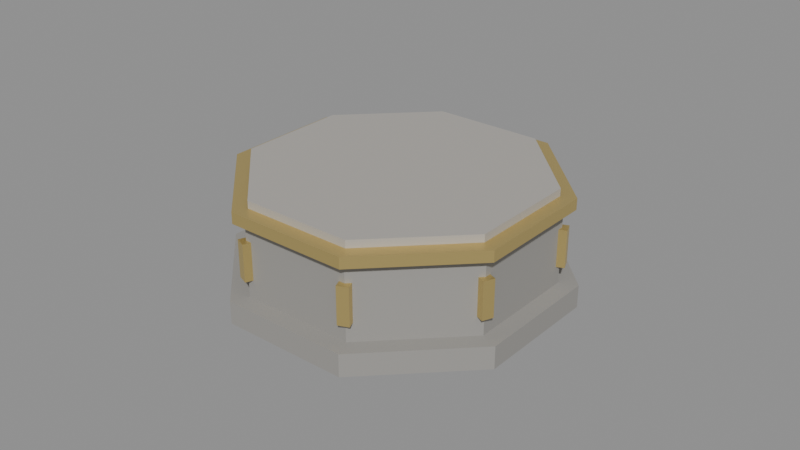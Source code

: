 # Source: tower_base.blend  (saved by Blender 5.2.45; exported with 4.5.12 LTS)
import bpy
from mathutils import Matrix  # noqa: F401  (used for matrix-valued properties, if any)

bpy.ops.wm.read_factory_settings(use_empty=True)
scene = bpy.context.scene
scene.name = 'Scene'

# ---- materials (node trees are filled in below, after node groups)
mat_x = bpy.data.materials.new('塔座_石')
mat_x_1 = bpy.data.materials.new('塔座_金边')
mat_x_2 = bpy.data.materials.new('塔座_顶面')

# ---- material node trees
mat_x.use_nodes = True; mat_x.node_tree.nodes.clear()
_N = mat_x.node_tree.nodes; _L = mat_x.node_tree.links
n0 = _N.new('ShaderNodeBsdfPrincipled'); n0.name = 'Principled BSDF'; n0.location = (-200, 100)
n0.inputs[0].default_value = (0.32, 0.31, 0.29, 1.0)
n0.inputs[2].default_value = 0.8
n0.inputs[10].default_value = 0.005
n1 = _N.new('ShaderNodeOutputMaterial'); n1.name = 'Material Output'; n1.location = (200, 100)
_L.new(n0.outputs[0], n1.inputs[0])
n1.is_active_output = True
mat_x_1.use_nodes = True; mat_x_1.node_tree.nodes.clear()
_N = mat_x_1.node_tree.nodes; _L = mat_x_1.node_tree.links
n0 = _N.new('ShaderNodeBsdfPrincipled'); n0.name = 'Principled BSDF'; n0.location = (-200, 100)
n0.inputs[0].default_value = (0.75, 0.58, 0.22, 1.0)
n0.inputs[1].default_value = 0.8
n0.inputs[2].default_value = 0.4
n0.inputs[10].default_value = 0.005
n1 = _N.new('ShaderNodeOutputMaterial'); n1.name = 'Material Output'; n1.location = (200, 100)
_L.new(n0.outputs[0], n1.inputs[0])
n1.is_active_output = True
mat_x_2.use_nodes = True; mat_x_2.node_tree.nodes.clear()
_N = mat_x_2.node_tree.nodes; _L = mat_x_2.node_tree.links
n0 = _N.new('ShaderNodeBsdfPrincipled'); n0.name = 'Principled BSDF'; n0.location = (-200, 100)
n0.inputs[0].default_value = (0.42, 0.4, 0.37, 1.0)
n0.inputs[2].default_value = 0.8
n0.inputs[10].default_value = 0.005
n1 = _N.new('ShaderNodeOutputMaterial'); n1.name = 'Material Output'; n1.location = (200, 100)
_L.new(n0.outputs[0], n1.inputs[0])
n1.is_active_output = True

# ---- meshes
me_cylinder = bpy.data.meshes.new('Cylinder')
me_cylinder.from_pydata([(0.0, 0.9, 0.0), (0.0, 0.9, 0.12), (0.6364, 0.6364, 0.0), (0.6364, 0.6364, 0.12), (0.9, 0.0, 0.0), (0.9, 0.0, 0.12), (0.6364, -0.6364, 0.0), (0.6364, -0.6364, 0.12), (0.0, -0.9, 0.0), (0.0, -0.9, 0.12), (-0.6364, -0.6364, 0.0), (-0.6364, -0.6364, 0.12), (-0.9, 0.0, 0.0), (-0.9, 0.0, 0.12), (-0.6364, 0.6364, 0.0), (-0.6364, 0.6364, 0.12), (0.0, 0.8, 0.12), (0.0, 0.8, 0.52), (0.5657, 0.5657, 0.12), (0.5657, 0.5657, 0.52), (0.8, 0.0, 0.12), (0.8, 0.0, 0.52), (0.5657, -0.5657, 0.12), (0.5657, -0.5657, 0.52), (0.0, -0.8, 0.12), (0.0, -0.8, 0.52), (-0.5657, -0.5657, 0.12), (-0.5657, -0.5657, 0.52), (-0.8, 0.0, 0.12), (-0.8, 0.0, 0.52), (-0.5657, 0.5657, 0.12), (-0.5657, 0.5657, 0.52), (0.0, 0.86, 0.52), (0.0, 0.86, 0.58), (0.6081, 0.6081, 0.52), (0.6081, 0.6081, 0.58), (0.86, 0.0, 0.52), (0.86, 0.0, 0.58), (0.6081, -0.6081, 0.52), (0.6081, -0.6081, 0.58), (0.0, -0.86, 0.52), (0.0, -0.86, 0.58), (-0.6081, -0.6081, 0.52), (-0.6081, -0.6081, 0.58), (-0.86, 0.0, 0.52), (-0.86, 0.0, 0.58), (-0.6081, 0.6081, 0.52), (-0.6081, 0.6081, 0.58), (0.0, 0.78, 0.58), (0.0, 0.78, 0.62), (0.5515, 0.5515, 0.58), (0.5515, 0.5515, 0.62), (0.78, 0.0, 0.58), (0.78, 0.0, 0.62), (0.5515, -0.5515, 0.58), (0.5515, -0.5515, 0.62), (0.0, -0.78, 0.58), (0.0, -0.78, 0.62), (-0.5515, -0.5515, 0.58), (-0.5515, -0.5515, 0.62), (-0.78, 0.0, 0.58), (-0.78, 0.0, 0.62), (-0.5515, 0.5515, 0.58), (-0.5515, 0.5515, 0.62), (0.77, -0.03, 0.22), (0.77, -0.03, 0.42), (0.77, 0.03, 0.22), (0.77, 0.03, 0.42), (0.83, -0.03, 0.22), (0.83, -0.03, 0.42), (0.83, 0.03, 0.22), (0.83, 0.03, 0.42), (0.5657, 0.5233, 0.22), (0.5657, 0.5233, 0.42), (0.5233, 0.5657, 0.22), (0.5233, 0.5657, 0.42), (0.6081, 0.5657, 0.22), (0.6081, 0.5657, 0.42), (0.5657, 0.6081, 0.22), (0.5657, 0.6081, 0.42), (0.03, 0.77, 0.22), (0.03, 0.77, 0.42), (-0.03, 0.77, 0.22), (-0.03, 0.77, 0.42), (0.03, 0.83, 0.22), (0.03, 0.83, 0.42), (-0.03, 0.83, 0.22), (-0.03, 0.83, 0.42), (-0.5233, 0.5657, 0.22), (-0.5233, 0.5657, 0.42), (-0.5657, 0.5233, 0.22), (-0.5657, 0.5233, 0.42), (-0.5657, 0.6081, 0.22), (-0.5657, 0.6081, 0.42), (-0.6081, 0.5657, 0.22), (-0.6081, 0.5657, 0.42), (-0.77, 0.03, 0.22), (-0.77, 0.03, 0.42), (-0.77, -0.03, 0.22), (-0.77, -0.03, 0.42), (-0.83, 0.03, 0.22), (-0.83, 0.03, 0.42), (-0.83, -0.03, 0.22), (-0.83, -0.03, 0.42), (-0.5657, -0.5233, 0.22), (-0.5657, -0.5233, 0.42), (-0.5233, -0.5657, 0.22), (-0.5233, -0.5657, 0.42), (-0.6081, -0.5657, 0.22), (-0.6081, -0.5657, 0.42), (-0.5657, -0.6081, 0.22), (-0.5657, -0.6081, 0.42), (-0.03, -0.77, 0.22), (-0.03, -0.77, 0.42), (0.03, -0.77, 0.22), (0.03, -0.77, 0.42), (-0.03, -0.83, 0.22), (-0.03, -0.83, 0.42), (0.03, -0.83, 0.22), (0.03, -0.83, 0.42), (0.5233, -0.5657, 0.22), (0.5233, -0.5657, 0.42), (0.5657, -0.5233, 0.22), (0.5657, -0.5233, 0.42), (0.5657, -0.6081, 0.22), (0.5657, -0.6081, 0.42), (0.6081, -0.5657, 0.22), (0.6081, -0.5657, 0.42)], [], [(0, 1, 3, 2), (2, 3, 5, 4), (4, 5, 7, 6), (6, 7, 9, 8), (8, 9, 11, 10), (10, 11, 13, 12), (3, 1, 15, 13, 11, 9, 7, 5), (12, 13, 15, 14), (14, 15, 1, 0), (0, 2, 4, 6, 8, 10, 12, 14), (16, 17, 19, 18), (18, 19, 21, 20), (20, 21, 23, 22), (22, 23, 25, 24), (24, 25, 27, 26), (26, 27, 29, 28), (19, 17, 31, 29, 27, 25, 23, 21), (28, 29, 31, 30), (30, 31, 17, 16), (16, 18, 20, 22, 24, 26, 28, 30), (32, 33, 35, 34), (34, 35, 37, 36), (36, 37, 39, 38), (38, 39, 41, 40), (40, 41, 43, 42), (42, 43, 45, 44), (35, 33, 47, 45, 43, 41, 39, 37), (44, 45, 47, 46), (46, 47, 33, 32), (32, 34, 36, 38, 40, 42, 44, 46), (48, 49, 51, 50), (50, 51, 53, 52), (52, 53, 55, 54), (54, 55, 57, 56), (56, 57, 59, 58), (58, 59, 61, 60), (51, 49, 63, 61, 59, 57, 55, 53), (60, 61, 63, 62), (62, 63, 49, 48), (48, 50, 52, 54, 56, 58, 60, 62), (64, 65, 67, 66), (66, 67, 71, 70), (70, 71, 69, 68), (68, 69, 65, 64), (66, 70, 68, 64), (71, 67, 65, 69), (72, 73, 75, 74), (74, 75, 79, 78), (78, 79, 77, 76), (76, 77, 73, 72), (74, 78, 76, 72), (79, 75, 73, 77), (80, 81, 83, 82), (82, 83, 87, 86), (86, 87, 85, 84), (84, 85, 81, 80), (82, 86, 84, 80), (87, 83, 81, 85), (88, 89, 91, 90), (90, 91, 95, 94), (94, 95, 93, 92), (92, 93, 89, 88), (90, 94, 92, 88), (95, 91, 89, 93), (96, 97, 99, 98), (98, 99, 103, 102), (102, 103, 101, 100), (100, 101, 97, 96), (98, 102, 100, 96), (103, 99, 97, 101), (104, 105, 107, 106), (106, 107, 111, 110), (110, 111, 109, 108), (108, 109, 105, 104), (106, 110, 108, 104), (111, 107, 105, 109), (112, 113, 115, 114), (114, 115, 119, 118), (118, 119, 117, 116), (116, 117, 113, 112), (114, 118, 116, 112), (119, 115, 113, 117), (120, 121, 123, 122), (122, 123, 127, 126), (126, 127, 125, 124), (124, 125, 121, 120), (122, 126, 124, 120), (127, 123, 121, 125)])
me_cylinder.polygons.foreach_set('material_index', [0, 0, 0, 0, 0, 0, 0, 0, 0, 0, 0, 0, 0, 0, 0, 0, 0, 0, 0, 0, 1, 1, 1, 1, 1, 1, 1, 1, 1, 1, 2, 2, 2, 2, 2, 2, 2, 2, 2, 2, 1, 1, 1, 1, 1, 1, 1, 1, 1, 1, 1, 1, 1, 1, 1, 1, 1, 1, 1, 1, 1, 1, 1, 1, 1, 1, 1, 1, 1, 1, 1, 1, 1, 1, 1, 1, 1, 1, 1, 1, 1, 1, 1, 1, 1, 1, 1, 1])
_uv = me_cylinder.uv_layers.new(name='UVMap')
_uv.uv.foreach_set('vector', [1.0, 0.5, 1.0, 1.0, 0.875, 1.0, 0.875, 0.5, 0.875, 0.5, 0.875, 1.0, 0.75, 1.0, 0.75, 0.5, 0.75, 0.5, 0.75, 1.0, 0.625, 1.0, 0.625, 0.5, 0.625, 0.5, 0.625, 1.0, 0.5, 1.0, 0.5, 0.5, 0.5, 0.5, 0.5, 1.0, 0.375, 1.0, 0.375, 0.5, 0.375, 0.5, 0.375, 1.0, 0.25, 1.0, 0.25, 0.5, 0.4197, 0.4197, 0.25, 0.49, 0.08029, 0.4197, 0.01, 0.25, 0.08029, 0.08029, 0.25, 0.01, 0.4197, 0.08029, 0.49, 0.25, 0.25, 0.5, 0.25, 1.0, 0.125, 1.0, 0.125, 0.5, 0.125, 0.5, 0.125, 1.0, 0.0, 1.0, 0.0, 0.5, 0.75, 0.49, 0.9197, 0.4197, 0.99, 0.25, 0.9197, 0.08029, 0.75, 0.01, 0.5803, 0.08029, 0.51, 0.25, 0.5803, 0.4197, 1.0, 0.5, 1.0, 1.0, 0.875, 1.0, 0.875, 0.5, 0.875, 0.5, 0.875, 1.0, 0.75, 1.0, 0.75, 0.5, 0.75, 0.5, 0.75, 1.0, 0.625, 1.0, 0.625, 0.5, 0.625, 0.5, 0.625, 1.0, 0.5, 1.0, 0.5, 0.5, 0.5, 0.5, 0.5, 1.0, 0.375, 1.0, 0.375, 0.5, 0.375, 0.5, 0.375, 1.0, 0.25, 1.0, 0.25, 0.5, 0.4197, 0.4197, 0.25, 0.49, 0.08029, 0.4197, 0.01, 0.25, 0.08029, 0.08029, 0.25, 0.01, 0.4197, 0.08029, 0.49, 0.25, 0.25, 0.5, 0.25, 1.0, 0.125, 1.0, 0.125, 0.5, 0.125, 0.5, 0.125, 1.0, 0.0, 1.0, 0.0, 0.5, 0.75, 0.49, 0.9197, 0.4197, 0.99, 0.25, 0.9197, 0.08029, 0.75, 0.01, 0.5803, 0.08029, 0.51, 0.25, 0.5803, 0.4197, 1.0, 0.5, 1.0, 1.0, 0.875, 1.0, 0.875, 0.5, 0.875, 0.5, 0.875, 1.0, 0.75, 1.0, 0.75, 0.5, 0.75, 0.5, 0.75, 1.0, 0.625, 1.0, 0.625, 0.5, 0.625, 0.5, 0.625, 1.0, 0.5, 1.0, 0.5, 0.5, 0.5, 0.5, 0.5, 1.0, 0.375, 1.0, 0.375, 0.5, 0.375, 0.5, 0.375, 1.0, 0.25, 1.0, 0.25, 0.5, 0.4197, 0.4197, 0.25, 0.49, 0.08029, 0.4197, 0.01, 0.25, 0.08029, 0.08029, 0.25, 0.01, 0.4197, 0.08029, 0.49, 0.25, 0.25, 0.5, 0.25, 1.0, 0.125, 1.0, 0.125, 0.5, 0.125, 0.5, 0.125, 1.0, 0.0, 1.0, 0.0, 0.5, 0.75, 0.49, 0.9197, 0.4197, 0.99, 0.25, 0.9197, 0.08029, 0.75, 0.01, 0.5803, 0.08029, 0.51, 0.25, 0.5803, 0.4197, 1.0, 0.5, 1.0, 1.0, 0.875, 1.0, 0.875, 0.5, 0.875, 0.5, 0.875, 1.0, 0.75, 1.0, 0.75, 0.5, 0.75, 0.5, 0.75, 1.0, 0.625, 1.0, 0.625, 0.5, 0.625, 0.5, 0.625, 1.0, 0.5, 1.0, 0.5, 0.5, 0.5, 0.5, 0.5, 1.0, 0.375, 1.0, 0.375, 0.5, 0.375, 0.5, 0.375, 1.0, 0.25, 1.0, 0.25, 0.5, 0.4197, 0.4197, 0.25, 0.49, 0.08029, 0.4197, 0.01, 0.25, 0.08029, 0.08029, 0.25, 0.01, 0.4197, 0.08029, 0.49, 0.25, 0.25, 0.5, 0.25, 1.0, 0.125, 1.0, 0.125, 0.5, 0.125, 0.5, 0.125, 1.0, 0.0, 1.0, 0.0, 0.5, 0.75, 0.49, 0.9197, 0.4197, 0.99, 0.25, 0.9197, 0.08029, 0.75, 0.01, 0.5803, 0.08029, 0.51, 0.25, 0.5803, 0.4197, 0.375, 0.0, 0.625, 0.0, 0.625, 0.25, 0.375, 0.25, 0.375, 0.25, 0.625, 0.25, 0.625, 0.5, 0.375, 0.5, 0.375, 0.5, 0.625, 0.5, 0.625, 0.75, 0.375, 0.75, 0.375, 0.75, 0.625, 0.75, 0.625, 1.0, 0.375, 1.0, 0.125, 0.5, 0.375, 0.5, 0.375, 0.75, 0.125, 0.75, 0.625, 0.5, 0.875, 0.5, 0.875, 0.75, 0.625, 0.75, 0.375, 0.0, 0.625, 0.0, 0.625, 0.25, 0.375, 0.25, 0.375, 0.25, 0.625, 0.25, 0.625, 0.5, 0.375, 0.5, 0.375, 0.5, 0.625, 0.5, 0.625, 0.75, 0.375, 0.75, 0.375, 0.75, 0.625, 0.75, 0.625, 1.0, 0.375, 1.0, 0.125, 0.5, 0.375, 0.5, 0.375, 0.75, 0.125, 0.75, 0.625, 0.5, 0.875, 0.5, 0.875, 0.75, 0.625, 0.75, 0.375, 0.0, 0.625, 0.0, 0.625, 0.25, 0.375, 0.25, 0.375, 0.25, 0.625, 0.25, 0.625, 0.5, 0.375, 0.5, 0.375, 0.5, 0.625, 0.5, 0.625, 0.75, 0.375, 0.75, 0.375, 0.75, 0.625, 0.75, 0.625, 1.0, 0.375, 1.0, 0.125, 0.5, 0.375, 0.5, 0.375, 0.75, 0.125, 0.75, 0.625, 0.5, 0.875, 0.5, 0.875, 0.75, 0.625, 0.75, 0.375, 0.0, 0.625, 0.0, 0.625, 0.25, 0.375, 0.25, 0.375, 0.25, 0.625, 0.25, 0.625, 0.5, 0.375, 0.5, 0.375, 0.5, 0.625, 0.5, 0.625, 0.75, 0.375, 0.75, 0.375, 0.75, 0.625, 0.75, 0.625, 1.0, 0.375, 1.0, 0.125, 0.5, 0.375, 0.5, 0.375, 0.75, 0.125, 0.75, 0.625, 0.5, 0.875, 0.5, 0.875, 0.75, 0.625, 0.75, 0.375, 0.0, 0.625, 0.0, 0.625, 0.25, 0.375, 0.25, 0.375, 0.25, 0.625, 0.25, 0.625, 0.5, 0.375, 0.5, 0.375, 0.5, 0.625, 0.5, 0.625, 0.75, 0.375, 0.75, 0.375, 0.75, 0.625, 0.75, 0.625, 1.0, 0.375, 1.0, 0.125, 0.5, 0.375, 0.5, 0.375, 0.75, 0.125, 0.75, 0.625, 0.5, 0.875, 0.5, 0.875, 0.75, 0.625, 0.75, 0.375, 0.0, 0.625, 0.0, 0.625, 0.25, 0.375, 0.25, 0.375, 0.25, 0.625, 0.25, 0.625, 0.5, 0.375, 0.5, 0.375, 0.5, 0.625, 0.5, 0.625, 0.75, 0.375, 0.75, 0.375, 0.75, 0.625, 0.75, 0.625, 1.0, 0.375, 1.0, 0.125, 0.5, 0.375, 0.5, 0.375, 0.75, 0.125, 0.75, 0.625, 0.5, 0.875, 0.5, 0.875, 0.75, 0.625, 0.75, 0.375, 0.0, 0.625, 0.0, 0.625, 0.25, 0.375, 0.25, 0.375, 0.25, 0.625, 0.25, 0.625, 0.5, 0.375, 0.5, 0.375, 0.5, 0.625, 0.5, 0.625, 0.75, 0.375, 0.75, 0.375, 0.75, 0.625, 0.75, 0.625, 1.0, 0.375, 1.0, 0.125, 0.5, 0.375, 0.5, 0.375, 0.75, 0.125, 0.75, 0.625, 0.5, 0.875, 0.5, 0.875, 0.75, 0.625, 0.75, 0.375, 0.0, 0.625, 0.0, 0.625, 0.25, 0.375, 0.25, 0.375, 0.25, 0.625, 0.25, 0.625, 0.5, 0.375, 0.5, 0.375, 0.5, 0.625, 0.5, 0.625, 0.75, 0.375, 0.75, 0.375, 0.75, 0.625, 0.75, 0.625, 1.0, 0.375, 1.0, 0.125, 0.5, 0.375, 0.5, 0.375, 0.75, 0.125, 0.75, 0.625, 0.5, 0.875, 0.5, 0.875, 0.75, 0.625, 0.75])
me_cylinder.materials.append(mat_x)
me_cylinder.materials.append(mat_x_1)
me_cylinder.materials.append(mat_x_2)
me_cylinder.update()

# ---- objects
ob_towerbase = bpy.data.objects.new('TowerBase_塔座', me_cylinder)

# ---- transforms, parenting, visibility, modifiers, constraints
ob_towerbase.location = (0.0, 0.0, 0.0)
ob_towerbase.rotation_euler = (0.0, 0.0, 0.3927)

# ---- collection membership
scene.collection.objects.link(ob_towerbase)

# ---- scene / render settings (as saved in the file)
scene.frame_start = 1; scene.frame_end = 250; scene.frame_set(1)
scene.render.engine = 'BLENDER_EEVEE_NEXT'
scene.render.bake_bias = 0.0
scene.render.bake_samples = 0
scene.render.compositor_device = 'GPU'
scene.eevee.use_volume_custom_range = False
scene.eevee.fast_gi_thickness_near = 0.1
scene.eevee.fast_gi_thickness_far = 0.0
scene.eevee.ray_tracing_options.screen_trace_thickness = 0.1
bpy.context.view_layer.update()

# ---- added for rendering (the .blend has no active camera and no usable light): camera, sun + grey world if the file has none
cam_auto = bpy.data.cameras.new('AutoCamera')
cam_auto.lens = 50.0
cam_auto.sensor_width = 36.0
cam_auto.clip_end = 1000.0
ob_auto_camera = bpy.data.objects.new('AutoCamera', cam_auto)
scene.collection.objects.link(ob_auto_camera)
ob_auto_camera.location = (3.13028, -3.75633, 2.81422)
ob_auto_camera.rotation_euler = (1.09748, -7.21219e-08, 0.694738)
scene.camera = ob_auto_camera
light_auto_sun = bpy.data.lights.new('AutoSun', 'SUN')
light_auto_sun.energy = 3.0
light_auto_sun.angle = 0.0523599
ob_auto_sun = bpy.data.objects.new('AutoSun', light_auto_sun)
scene.collection.objects.link(ob_auto_sun)
ob_auto_sun.rotation_euler = (0.872665, 0.174533, 0.523599)
if scene.world is None:
    world_auto = bpy.data.worlds.new('AutoWorld')
    world_auto.color = (0.3, 0.3, 0.3)
    scene.world = world_auto
bpy.context.view_layer.update()
